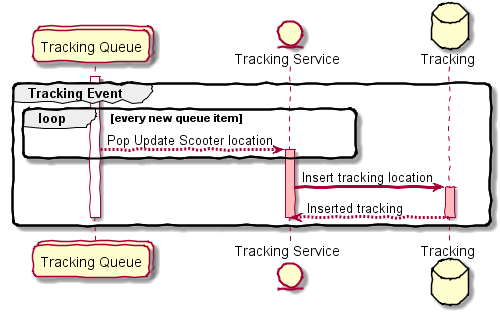

The diagram above was rendered by PlantUML. Its source (embedded in the PNG):
@startuml

skinparam handwritten true
skinparam roundcorner 10
skinparam sequenceArrowThickness 3

collections "Tracking Queue"
entity "Tracking Service"
database "Tracking"

group Tracking Event

'Tracking Queue 

loop every new queue item

activate "Tracking Queue"

"Tracking Queue" --> "Tracking Service" : Pop Update Scooter location

activate "Tracking Service" #FFBBBB

end


'insert tracking
"Tracking Service" -> "Tracking": Insert tracking location

activate "Tracking" #FFBBBB

"Tracking" --> "Tracking Service": Inserted tracking

deactivate "Tracking"

'Finish
deactivate "Tracking Service"
deactivate "Tracking Queue"

end

@enduml